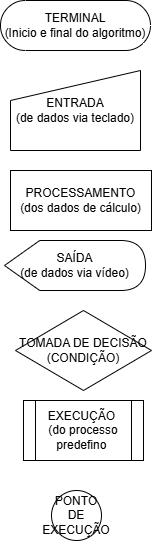

The diagram above was exported from draw.io. Its source (the exported page's mxGraphModel, read from the mxfile embedded in the PNG):
<mxGraphModel dx="1426" dy="1958" grid="1" gridSize="10" guides="1" tooltips="1" connect="1" arrows="1" fold="1" page="1" pageScale="1" pageWidth="827" pageHeight="1169" math="0" shadow="0">
  <root>
    <mxCell id="0" />
    <mxCell id="1" parent="0" />
    <mxCell id="Hv4C_ryBf_kWmExIyzQC-1" value="TERMINAL&lt;br&gt;(Inicio e final do algoritmo)" style="html=1;dashed=0;whiteSpace=wrap;shape=mxgraph.dfd.start" vertex="1" parent="1">
      <mxGeometry x="339" y="-900" width="150" height="50" as="geometry" />
    </mxCell>
    <mxCell id="8EJUac1cZrTzJCeu04QQ-1" value="ENTRADA&lt;br&gt;(de dados via teclado)" style="shape=manualInput;whiteSpace=wrap;html=1;" vertex="1" parent="1">
      <mxGeometry x="349" y="-830" width="130" height="80" as="geometry" />
    </mxCell>
    <mxCell id="8EJUac1cZrTzJCeu04QQ-2" value="PROCESSAMENTO&lt;div&gt;(dos dados de cálculo)&lt;/div&gt;" style="rounded=0;whiteSpace=wrap;html=1;" vertex="1" parent="1">
      <mxGeometry x="349" y="-730" width="141" height="60" as="geometry" />
    </mxCell>
    <mxCell id="8EJUac1cZrTzJCeu04QQ-3" value="SAÍDA&lt;br&gt;(de dados via vídeo)" style="shape=display;whiteSpace=wrap;html=1;" vertex="1" parent="1">
      <mxGeometry x="343" y="-660" width="141" height="50" as="geometry" />
    </mxCell>
    <mxCell id="8EJUac1cZrTzJCeu04QQ-4" value="TOMADA DE DECISÃO&lt;div&gt;(CONDIÇÃO)&lt;/div&gt;" style="rhombus;whiteSpace=wrap;html=1;" vertex="1" parent="1">
      <mxGeometry x="354" y="-590" width="136" height="80" as="geometry" />
    </mxCell>
    <mxCell id="8EJUac1cZrTzJCeu04QQ-5" value="EXECUÇÃO&amp;nbsp;&lt;br&gt;(do processo predefino&amp;nbsp;" style="shape=process;whiteSpace=wrap;html=1;backgroundOutline=1;" vertex="1" parent="1">
      <mxGeometry x="362" y="-500" width="120" height="60" as="geometry" />
    </mxCell>
    <mxCell id="8EJUac1cZrTzJCeu04QQ-6" value="PONTO&lt;div&gt;DE EXECUÇÃO&lt;/div&gt;" style="ellipse;whiteSpace=wrap;html=1;aspect=fixed;" vertex="1" parent="1">
      <mxGeometry x="390" y="-410" width="50" height="50" as="geometry" />
    </mxCell>
  </root>
</mxGraphModel>